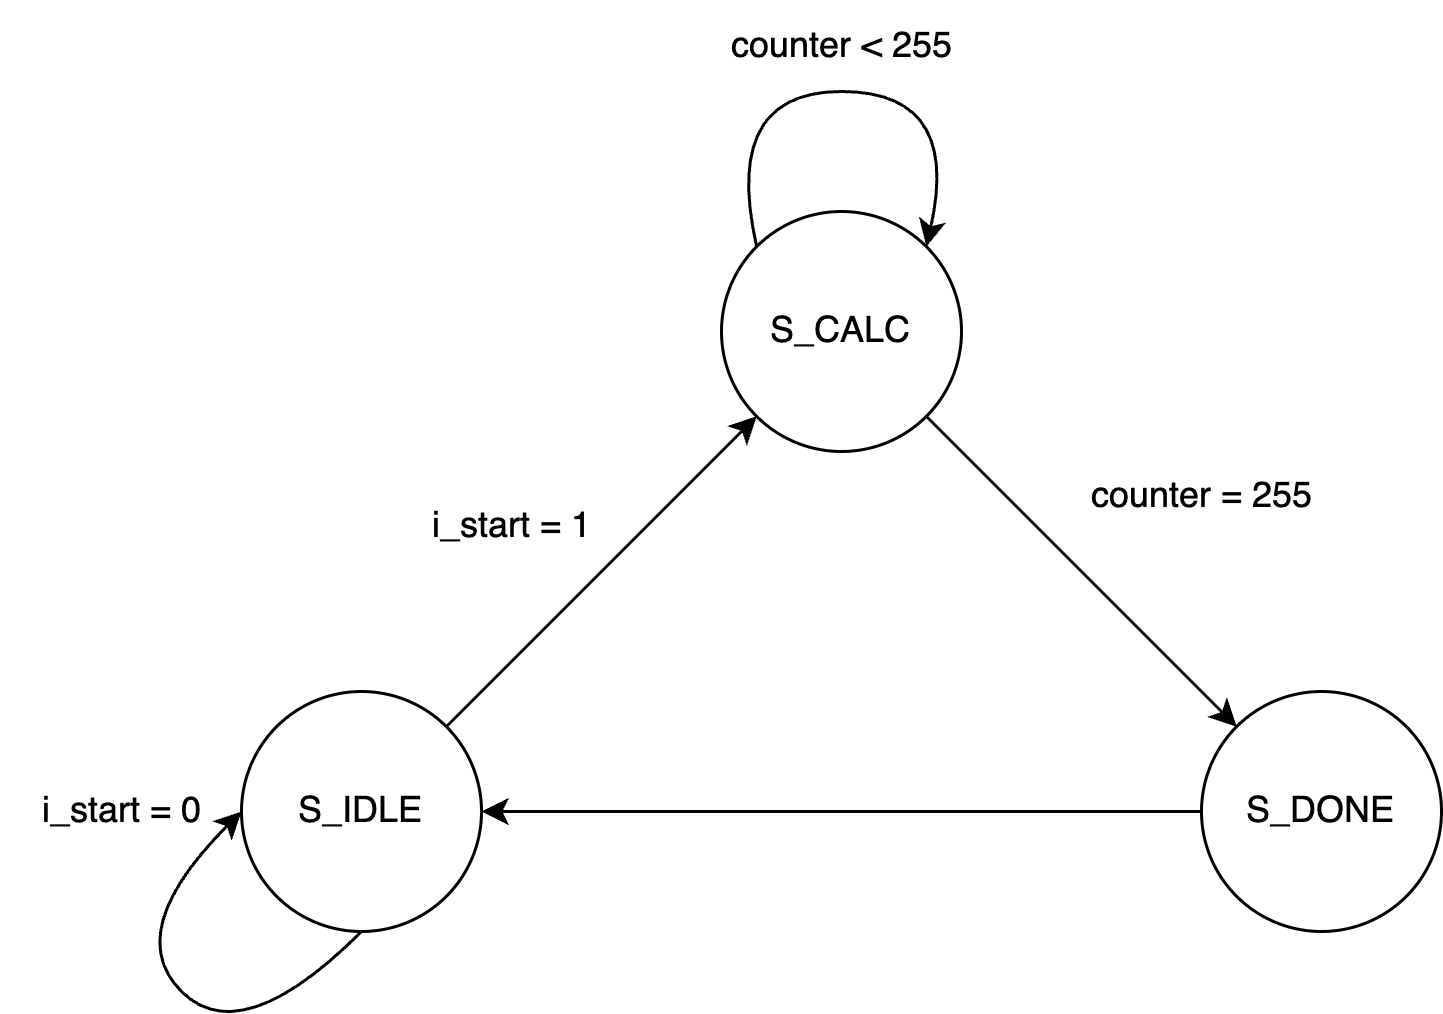

The diagram above was exported from draw.io. Its source (the exported page's mxGraphModel, read from the mxfile embedded in the PNG):
<mxGraphModel dx="688" dy="415" grid="1" gridSize="10" guides="1" tooltips="1" connect="1" arrows="1" fold="1" page="1" pageScale="1" pageWidth="827" pageHeight="1169" math="0" shadow="0">
  <root>
    <mxCell id="0" />
    <mxCell id="1" parent="0" />
    <mxCell id="pGws3hwCy2Y-L8Se-ih5-1" value="S_IDLE" style="ellipse;whiteSpace=wrap;html=1;aspect=fixed;" parent="1" vertex="1">
      <mxGeometry x="120" y="400" width="80" height="80" as="geometry" />
    </mxCell>
    <mxCell id="pGws3hwCy2Y-L8Se-ih5-2" value="S_CALC" style="ellipse;whiteSpace=wrap;html=1;aspect=fixed;" parent="1" vertex="1">
      <mxGeometry x="280" y="240" width="80" height="80" as="geometry" />
    </mxCell>
    <mxCell id="pGws3hwCy2Y-L8Se-ih5-3" value="S_DONE" style="ellipse;whiteSpace=wrap;html=1;aspect=fixed;" parent="1" vertex="1">
      <mxGeometry x="440" y="400" width="80" height="80" as="geometry" />
    </mxCell>
    <mxCell id="pGws3hwCy2Y-L8Se-ih5-8" value="" style="endArrow=classic;html=1;rounded=0;entryX=1;entryY=0.5;entryDx=0;entryDy=0;exitX=0;exitY=0.5;exitDx=0;exitDy=0;" parent="1" source="pGws3hwCy2Y-L8Se-ih5-3" target="pGws3hwCy2Y-L8Se-ih5-1" edge="1">
      <mxGeometry width="50" height="50" relative="1" as="geometry">
        <mxPoint x="410" y="410" as="sourcePoint" />
        <mxPoint x="460" y="360" as="targetPoint" />
      </mxGeometry>
    </mxCell>
    <mxCell id="pGws3hwCy2Y-L8Se-ih5-12" value="" style="curved=1;endArrow=classic;html=1;rounded=0;exitX=0;exitY=0;exitDx=0;exitDy=0;entryX=1;entryY=0;entryDx=0;entryDy=0;" parent="1" source="pGws3hwCy2Y-L8Se-ih5-2" target="pGws3hwCy2Y-L8Se-ih5-2" edge="1">
      <mxGeometry width="50" height="50" relative="1" as="geometry">
        <mxPoint x="330" y="140" as="sourcePoint" />
        <mxPoint x="380" y="90" as="targetPoint" />
        <Array as="points">
          <mxPoint x="280" y="200" />
          <mxPoint x="360" y="200" />
        </Array>
      </mxGeometry>
    </mxCell>
    <mxCell id="pGws3hwCy2Y-L8Se-ih5-14" value="counter = 255" style="text;html=1;align=center;verticalAlign=middle;resizable=0;points=[];autosize=1;strokeColor=none;fillColor=none;" parent="1" vertex="1">
      <mxGeometry x="390" y="320" width="100" height="30" as="geometry" />
    </mxCell>
    <mxCell id="pGws3hwCy2Y-L8Se-ih5-22" value="i_start = 1" style="text;html=1;align=center;verticalAlign=middle;resizable=0;points=[];autosize=1;strokeColor=none;fillColor=none;" parent="1" vertex="1">
      <mxGeometry x="170" y="330" width="80" height="30" as="geometry" />
    </mxCell>
    <mxCell id="pGws3hwCy2Y-L8Se-ih5-25" value="i_start = 0" style="text;html=1;align=center;verticalAlign=middle;resizable=0;points=[];autosize=1;strokeColor=none;fillColor=none;" parent="1" vertex="1">
      <mxGeometry x="40" y="425" width="80" height="30" as="geometry" />
    </mxCell>
    <mxCell id="pGws3hwCy2Y-L8Se-ih5-28" value="counter &amp;lt; 255" style="text;html=1;align=center;verticalAlign=middle;resizable=0;points=[];autosize=1;strokeColor=none;fillColor=none;" parent="1" vertex="1">
      <mxGeometry x="270" y="170" width="100" height="30" as="geometry" />
    </mxCell>
    <mxCell id="MVQLtKrm2Z8ujJnOoI__-2" value="" style="endArrow=classic;html=1;rounded=0;exitX=1;exitY=1;exitDx=0;exitDy=0;entryX=0;entryY=0;entryDx=0;entryDy=0;" edge="1" parent="1" source="pGws3hwCy2Y-L8Se-ih5-2" target="pGws3hwCy2Y-L8Se-ih5-3">
      <mxGeometry width="50" height="50" relative="1" as="geometry">
        <mxPoint x="490" y="390" as="sourcePoint" />
        <mxPoint x="540" y="340" as="targetPoint" />
      </mxGeometry>
    </mxCell>
    <mxCell id="MVQLtKrm2Z8ujJnOoI__-4" value="" style="endArrow=classic;html=1;rounded=0;exitX=1;exitY=0;exitDx=0;exitDy=0;entryX=0;entryY=1;entryDx=0;entryDy=0;" edge="1" parent="1" source="pGws3hwCy2Y-L8Se-ih5-1" target="pGws3hwCy2Y-L8Se-ih5-2">
      <mxGeometry width="50" height="50" relative="1" as="geometry">
        <mxPoint x="290" y="440" as="sourcePoint" />
        <mxPoint x="340" y="390" as="targetPoint" />
      </mxGeometry>
    </mxCell>
    <mxCell id="MVQLtKrm2Z8ujJnOoI__-5" value="" style="curved=1;endArrow=classic;html=1;rounded=0;exitX=0.5;exitY=1;exitDx=0;exitDy=0;" edge="1" parent="1" source="pGws3hwCy2Y-L8Se-ih5-1">
      <mxGeometry width="50" height="50" relative="1" as="geometry">
        <mxPoint x="140" y="500" as="sourcePoint" />
        <mxPoint x="120" y="440" as="targetPoint" />
        <Array as="points">
          <mxPoint x="120" y="520" />
          <mxPoint x="80" y="480" />
        </Array>
      </mxGeometry>
    </mxCell>
  </root>
</mxGraphModel>